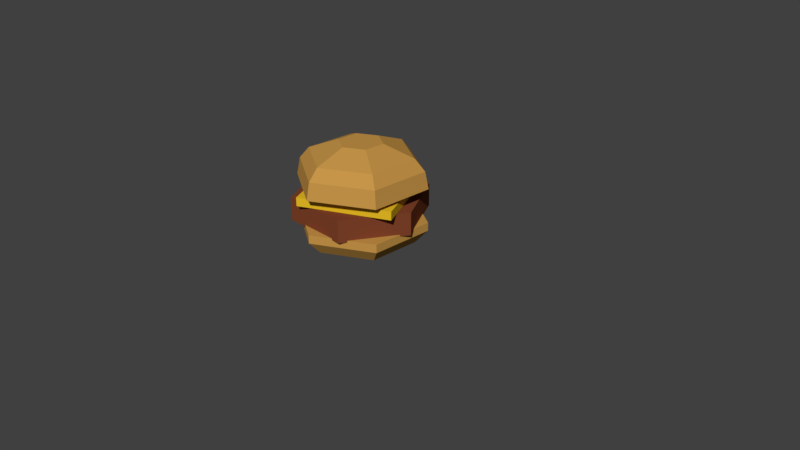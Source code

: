 # Source: Burger.blend  (saved by Blender 2.79.0; exported with 4.5.12 LTS)
import bpy
from mathutils import Matrix  # noqa: F401  (used for matrix-valued properties, if any)

bpy.ops.wm.read_factory_settings(use_empty=True)
scene = bpy.context.scene
scene.name = 'Scene'

# ---- collections
col_collection_1 = bpy.data.collections.new('Collection 1'); scene.collection.children.link(col_collection_1)

# ---- materials (node trees are filled in below, after node groups)
mat_material_002 = bpy.data.materials.new('Material.002')
mat_material_002.alpha_threshold = 0.0
mat_material_002.use_transparent_shadow = False
mat_material_002.diffuse_color = (0.07001, 0.2529, 0.03292, 1.0)
mat_material_002.specular_color = (0.4637, 1.0, 0.09779)
mat_material_002.roughness = 0.5
mat_material_004 = bpy.data.materials.new('Material.004')
mat_material_004.alpha_threshold = 0.0
mat_material_004.use_transparent_shadow = False
mat_material_004.diffuse_color = (0.214, 0.05569, 0.02316, 1.0)
mat_material_004.roughness = 0.5
mat_material_003 = bpy.data.materials.new('Material.003')
mat_material_003.alpha_threshold = 0.0
mat_material_003.use_transparent_shadow = False
mat_material_003.diffuse_color = (0.8, 0.508, 0.01857, 1.0)
mat_material_003.specular_color = (1.0, 0.6565, 0.08417)
mat_material_003.roughness = 0.5
mat_material_001 = bpy.data.materials.new('Material.001')
mat_material_001.alpha_threshold = 0.0
mat_material_001.use_transparent_shadow = False
mat_material_001.diffuse_color = (0.5647, 0.3005, 0.06663, 1.0)
mat_material_001.specular_color = (1.0, 0.6421, 0.2939)
mat_material_001.roughness = 0.5
mat_material_001.specular_intensity = 0.1988

# ---- material node trees

# ---- world
world_world = bpy.data.worlds.new('World'); scene.world = world_world
world_world.color = (0.05088, 0.05088, 0.05088)
world_world.use_sun_shadow = False
world_world.sun_shadow_jitter_overblur = 0.0
world_world.cycles.sampling_method = 'MANUAL'

# ---- cameras
cam_camera = bpy.data.cameras.new('Camera')
cam_camera.clip_end = 100.0
cam_camera.lens = 35.0
cam_camera.sensor_width = 32.0
cam_camera.sensor_height = 18.0
cam_camera.ortho_scale = 7.314
cam_camera.dof.focus_distance = 0.0
cam_camera.dof.aperture_fstop = 128.0

# ---- meshes
me_cylinder_012 = bpy.data.meshes.new('Cylinder.012')
me_cylinder_012.from_pydata([(0.0, 0.1, -0.05), (0.0, 0.1, 0.05), (0.09511, 0.0309, -0.05), (0.09511, 0.0309, 0.05), (0.05878, -0.0809, -0.05), (0.05878, -0.0809, 0.05), (-0.05878, -0.0809, -0.05), (-0.05878, -0.0809, 0.05), (-0.09511, 0.0309, -0.05), (-0.09511, 0.0309, 0.05)], [], [(0, 1, 3, 2), (2, 3, 5, 4), (4, 5, 7, 6), (3, 1, 9, 7, 5), (6, 7, 9, 8), (8, 9, 1, 0), (0, 2, 4, 6, 8)])
me_cylinder_012.materials.append(mat_material_002)
me_cylinder_012.use_remesh_preserve_volume = False
me_cylinder_012.use_remesh_preserve_attributes = False
me_cylinder_012.use_mirror_vertex_groups = False
me_cylinder_012.update()
me_cylinder_011 = bpy.data.meshes.new('Cylinder.011')
me_cylinder_011.from_pydata([(0.0, 0.1, -0.05), (0.0, 0.1, 0.05), (0.09511, 0.0309, -0.05), (0.09511, 0.0309, 0.05), (0.05878, -0.0809, -0.05), (0.05878, -0.0809, 0.05), (-0.05878, -0.0809, -0.05), (-0.05878, -0.0809, 0.05), (-0.09511, 0.0309, -0.05), (-0.09511, 0.0309, 0.05)], [], [(0, 1, 3, 2), (2, 3, 5, 4), (4, 5, 7, 6), (3, 1, 9, 7, 5), (6, 7, 9, 8), (8, 9, 1, 0), (0, 2, 4, 6, 8)])
me_cylinder_011.materials.append(mat_material_002)
me_cylinder_011.use_remesh_preserve_volume = False
me_cylinder_011.use_remesh_preserve_attributes = False
me_cylinder_011.use_mirror_vertex_groups = False
me_cylinder_011.update()
me_cylinder_010 = bpy.data.meshes.new('Cylinder.010')
me_cylinder_010.from_pydata([(0.0, 1.803, -0.3065), (0.0, 1.803, 0.3065), (1.561, 0.9014, -0.3065), (1.561, 0.9014, 0.3065), (1.561, -0.9014, -0.3065), (1.561, -0.9014, 0.3065), (-1.576e-07, -1.803, -0.3065), (-1.576e-07, -1.803, 0.3065), (-1.561, -0.9014, -0.3065), (-1.561, -0.9014, 0.3065), (-1.561, 0.9014, -0.3065), (-1.561, 0.9014, 0.3065)], [], [(0, 1, 3, 2), (2, 3, 5, 4), (4, 5, 7, 6), (6, 7, 9, 8), (3, 1, 11, 9, 7, 5), (8, 9, 11, 10), (10, 11, 1, 0), (0, 2, 4, 6, 8, 10)])
_uv = me_cylinder_010.uv_layers.new(name='UVMap')
_uv.uv.foreach_set('vector', [0.9106, 0.4286, 1.0, 0.4286, 1.0, 0.5714, 0.9106, 0.5714, 0.1787, 0.8571, 0.08937, 0.8571, 0.08937, 0.5714, 0.1787, 0.5714, 0.08937, 1.0, 0.0, 1.0, 2.173e-08, 0.8571, 0.08937, 0.8571, 0.08937, 0.8571, 2.173e-08, 0.8571, 6.084e-08, 0.5714, 0.08937, 0.5714, 0.683, 0.5714, 0.4553, 0.4286, 0.4553, 0.1429, 0.683, 0.0, 0.9106, 0.1429, 0.9106, 0.4286, 0.9106, 0.0, 1.0, 0.0, 1.0, 0.1429, 0.9106, 0.1429, 0.9106, 0.1429, 1.0, 0.1429, 1.0, 0.4286, 0.9106, 0.4286, 1.738e-08, 0.4286, 0.0, 0.1429, 0.2277, 0.0, 0.4553, 0.1429, 0.4553, 0.4286, 0.2277, 0.5714])
me_cylinder_010.materials.append(mat_material_004)
me_cylinder_010.use_remesh_preserve_volume = False
me_cylinder_010.use_remesh_preserve_attributes = False
me_cylinder_010.use_mirror_vertex_groups = False
me_cylinder_010.update()
me_cube_014 = bpy.data.meshes.new('Cube.014')
me_cube_014.from_pydata([(-1.0, -1.0, -1.0), (-1.0, -1.0, 1.0), (-1.0, 1.0, -1.0), (-1.0, 1.0, 1.0), (1.0, -1.0, -1.0), (1.0, -1.0, 1.0), (1.0, 1.0, -1.0), (1.0, 1.0, 1.0)], [], [(0, 1, 3, 2), (2, 3, 7, 6), (6, 7, 5, 4), (4, 5, 1, 0), (2, 6, 4, 0), (7, 3, 1, 5)])
me_cube_014.materials.append(mat_material_003)
me_cube_014.use_remesh_preserve_volume = False
me_cube_014.use_remesh_preserve_attributes = False
me_cube_014.use_mirror_vertex_groups = False
me_cube_014.update()
me_cylinder_009 = bpy.data.meshes.new('Cylinder.009')
me_cylinder_009.from_pydata([(-4.224e-09, 0.7978, -0.6143), (-1.067e-09, 0.9463, 0.05334), (0.6909, 0.3989, -0.6143), (0.8195, 0.4732, 0.05334), (0.6909, -0.3989, -0.6143), (0.8195, -0.4732, 0.05334), (-7.397e-08, -0.7978, -0.6143), (-8.38e-08, -0.9463, 0.05334), (-0.6909, -0.3989, -0.6143), (-0.8195, -0.4732, 0.05334), (-0.6909, 0.3989, -0.6143), (-0.8195, 0.4732, 0.05334), (0.0, 1.0, 1.048), (0.866, 0.5, 1.048), (0.866, -0.5, 1.048), (-8.742e-08, -1.0, 1.048), (-0.866, -0.5, 1.048), (-0.866, 0.5, 1.048), (-2.475e-08, 0.3366, -1.283), (0.2915, 0.1683, -1.283), (0.2915, -0.1683, -1.283), (-5.418e-08, -0.3366, -1.283), (-0.2915, -0.1683, -1.283), (-0.2915, 0.1683, -1.283), (3.382e-09, -0.8061, 4.377), (7.181e-09, -1.0, 3.56), (0.6981, -0.4031, 4.377), (0.866, -0.5, 3.56), (0.6981, 0.4031, 4.377), (0.866, 0.5, 3.56), (-6.666e-08, 0.8061, 4.377), (-7.97e-08, 1.0, 3.56), (-0.6981, 0.4031, 4.377), (-0.866, 0.5, 3.56), (-0.6981, -0.4031, 4.377), (-0.866, -0.5, 3.56), (7.181e-09, -1.0, 3.065), (0.866, -0.5, 3.065), (0.866, 0.5, 3.065), (-7.97e-08, 1.0, 3.065), (-0.866, 0.5, 3.065), (-0.866, -0.5, 3.065)], [], [(0, 1, 3, 2), (2, 3, 5, 4), (4, 5, 7, 6), (6, 7, 9, 8), (9, 7, 15, 16), (8, 9, 11, 10), (10, 11, 1, 0), (2, 4, 20, 19), (13, 12, 17, 16, 15, 14), (5, 3, 13, 14), (11, 9, 16, 17), (3, 1, 12, 13), (7, 5, 14, 15), (1, 11, 17, 12), (18, 19, 20, 21, 22, 23), (8, 10, 23, 22), (0, 2, 19, 18), (4, 6, 21, 20), (10, 0, 18, 23), (6, 8, 22, 21), (24, 25, 27, 26), (26, 27, 29, 28), (28, 29, 31, 30), (30, 31, 33, 32), (33, 31, 39, 40), (32, 33, 35, 34), (34, 35, 25, 24), (24, 26, 28, 30, 32, 34), (37, 36, 41, 40, 39, 38), (29, 27, 37, 38), (35, 33, 40, 41), (27, 25, 36, 37), (31, 29, 38, 39), (25, 35, 41, 36)])
_uv = me_cylinder_009.uv_layers.new(name='UVMap')
_uv.uv.foreach_set('vector', [0.7056, 0.1054, 0.7332, 0.2161, 0.6453, 0.2316, 0.6315, 0.1184, 0.6315, 0.1184, 0.6453, 0.2316, 0.4694, 0.2316, 0.4832, 0.1184, 0.4832, 0.1184, 0.4694, 0.2316, 0.3815, 0.2161, 0.4091, 0.1054, 0.334, 0.1054, 0.3616, 0.2161, 0.2737, 0.2316, 0.2599, 0.1184, 0.2737, 0.2316, 0.3616, 0.2161, 0.3716, 0.381, 0.2787, 0.3973, 0.2599, 0.1184, 0.2737, 0.2316, 0.09788, 0.2316, 0.1117, 0.1184, 0.1117, 0.1184, 0.09788, 0.2316, 0.009974, 0.2161, 0.03757, 0.1054, 0.6315, 0.1184, 0.4832, 0.1184, 0.5261, 0.0, 0.5886, 0.0, 0.2173, 0.4558, 0.3218, 0.51, 0.3218, 0.6184, 0.2173, 0.6725, 0.1128, 0.6184, 0.1128, 0.51, 0.4694, 0.2316, 0.6453, 0.2316, 0.6502, 0.3973, 0.4645, 0.3973, 0.09788, 0.2316, 0.2737, 0.2316, 0.2787, 0.3973, 0.09289, 0.3973, 0.6453, 0.2316, 0.7332, 0.2161, 0.7431, 0.381, 0.6502, 0.3973, 0.3815, 0.2161, 0.4694, 0.2316, 0.4645, 0.3973, 0.3716, 0.381, 0.009974, 0.2161, 0.09788, 0.2316, 0.09289, 0.3973, 0.0, 0.381, 0.3336, 0.8922, 0.3336, 0.836, 0.3878, 0.808, 0.4419, 0.836, 0.4419, 0.8922, 0.3878, 0.9203, 0.2599, 0.1184, 0.1117, 0.1184, 0.1545, 0.0, 0.217, 0.0, 0.2594, 0.9307, 0.2594, 0.7976, 0.3336, 0.836, 0.3336, 0.8922, 0.3878, 0.731, 0.5161, 0.7976, 0.4419, 0.836, 0.3878, 0.808, 0.3878, 0.9972, 0.2594, 0.9307, 0.3336, 0.8922, 0.3878, 0.9203, 0.5161, 0.7976, 0.5161, 0.9307, 0.4419, 0.8922, 0.4419, 0.836, 0.9854, 0.3013, 0.8345, 0.3337, 0.8527, 0.2503, 1.0, 0.2341, 1.0, 0.2341, 0.8527, 0.2503, 0.8527, 0.08342, 1.0, 0.0996, 1.0, 0.0996, 0.8527, 0.08342, 0.8345, 7.956e-08, 0.9854, 0.03235, 0.6582, 0.4297, 0.809, 0.3973, 0.7909, 0.4807, 0.6436, 0.4969, 0.7909, 0.4807, 0.809, 0.3973, 0.9004, 0.3973, 0.8823, 0.4807, 0.6436, 0.4969, 0.7909, 0.4807, 0.7909, 0.6476, 0.6436, 0.6314, 0.6436, 0.6314, 0.7909, 0.6476, 0.809, 0.731, 0.6582, 0.6987, 0.2594, 0.7983, 0.2594, 0.9328, 0.1297, 1.0, 0.0, 0.9328, 1.107e-08, 0.7983, 0.1297, 0.731, 0.4263, 0.4558, 0.5308, 0.51, 0.5308, 0.6184, 0.4263, 0.6725, 0.3218, 0.6184, 0.3218, 0.51, 0.8527, 0.08342, 0.8527, 0.2503, 0.7613, 0.2503, 0.7613, 0.08342, 0.7909, 0.6476, 0.7909, 0.4807, 0.8823, 0.4807, 0.8823, 0.6476, 0.8527, 0.2503, 0.8345, 0.3337, 0.7431, 0.3337, 0.7613, 0.2503, 0.8345, 7.956e-08, 0.8527, 0.08342, 0.7613, 0.08342, 0.7431, 0.0, 0.809, 0.731, 0.7909, 0.6476, 0.8823, 0.6476, 0.9004, 0.731])
me_cylinder_009.materials.append(mat_material_001)
me_cylinder_009.use_remesh_preserve_volume = False
me_cylinder_009.use_remesh_preserve_attributes = False
me_cylinder_009.use_mirror_vertex_groups = False
me_cylinder_009.update()

# ---- objects
ob_pickle_2 = bpy.data.objects.new('Pickle 2', me_cylinder_012)
ob_pickle_1 = bpy.data.objects.new('Pickle 1', me_cylinder_011)
ob_burger = bpy.data.objects.new('Burger', me_cylinder_010)
ob_cheese = bpy.data.objects.new('Cheese', me_cube_014)
ob_burger_001 = bpy.data.objects.new('Burger.001', me_cylinder_009)
ob_camera = bpy.data.objects.new('Camera', cam_camera)

# ---- transforms, parenting, visibility, modifiers, constraints
ob_pickle_2.location = (0.005235, -0.5648, 1.087)
ob_pickle_2.rotation_euler = (0.0, -0.0, -0.9468)
ob_pickle_2.scale = (1.899, 1.899, 0.6766)
ob_pickle_2.lineart.crease_threshold = 0.0
ob_pickle_1.location = (0.005235, 0.054, 1.087)
ob_pickle_1.scale = (1.899, 1.899, 0.6766)
ob_pickle_1.lineart.crease_threshold = 0.0
ob_burger.location = (0.02171, -0.1309, 0.7897)
ob_burger.rotation_euler = (0.0, -0.0, 1.585)
ob_burger.scale = (0.4822, 0.4822, 0.4822)
ob_burger.lineart.crease_threshold = 0.0
ob_cheese.location = (0.0946, -0.186, 0.9981)
ob_cheese.rotation_euler = (0.0, -0.0, 0.4814)
ob_cheese.scale = (0.5934, 0.5934, 0.05559)
ob_cheese.lineart.crease_threshold = 0.0
ob_burger_001.location = (0.1008, -0.1879, 1.338)
ob_burger_001.rotation_euler = (3.142, -0.0, 0.0)
ob_burger_001.scale = (0.8375, 0.8375, 0.2198)
ob_burger_001.lineart.crease_threshold = 0.0
ob_camera.location = (7.481, -6.508, 5.344)
ob_camera.rotation_euler = (1.109, 0.0, 0.8149)
ob_camera.lock_rotations_4d = False
ob_camera.empty_display_type = 'ARROWS'
ob_camera.color = (0.0, 0.0, 0.0, 0.0)
ob_camera.display_type = 'WIRE'
ob_camera.lineart.crease_threshold = 0.0

# ---- collection membership
col_collection_1.objects.link(ob_pickle_2)
col_collection_1.objects.link(ob_pickle_1)
col_collection_1.objects.link(ob_burger)
col_collection_1.objects.link(ob_cheese)
col_collection_1.objects.link(ob_burger_001)
col_collection_1.objects.link(ob_camera)

# ---- scene / render settings (as saved in the file)
scene.camera = ob_camera
scene.frame_start = 1; scene.frame_end = 250; scene.frame_set(1)
scene.render.engine = 'BLENDER_EEVEE_NEXT'
scene.render.resolution_percentage = 50
scene.render.dither_intensity = 0.0
scene.cycles.use_denoising = False
scene.cycles.samples = 128
scene.cycles.sampling_pattern = 'TABULATED_SOBOL'
scene.cycles.use_adaptive_sampling = False
scene.cycles.use_light_tree = False
scene.cycles.blur_glossy = 0.0
scene.cycles.sample_clamp_indirect = 0.0
scene.view_settings.view_transform = 'Standard'
bpy.context.view_layer.update()

# ---- added for rendering (the .blend has no usable light): sun
light_auto_sun = bpy.data.lights.new('AutoSun', 'SUN')
light_auto_sun.energy = 3.0
light_auto_sun.angle = 0.0523599
ob_auto_sun = bpy.data.objects.new('AutoSun', light_auto_sun)
scene.collection.objects.link(ob_auto_sun)
ob_auto_sun.rotation_euler = (0.872665, 0.174533, 0.523599)
bpy.context.view_layer.update()
